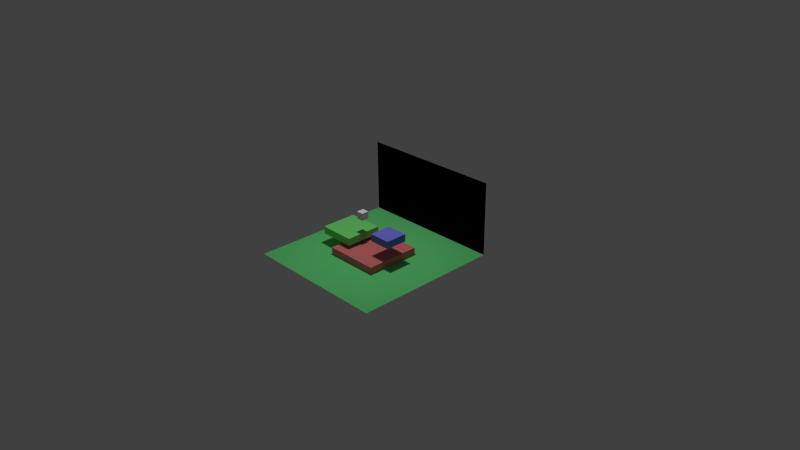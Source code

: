 # Source: test.blend  (saved by Blender 2.73.0; exported with 4.5.12 LTS)
import bpy
from mathutils import Matrix  # noqa: F401  (used for matrix-valued properties, if any)

bpy.ops.wm.read_factory_settings(use_empty=True)
scene = bpy.context.scene
scene.name = 'Scene'

# ---- collections
col_collection_1 = bpy.data.collections.new('Collection 1'); scene.collection.children.link(col_collection_1)

# ---- materials (node trees are filled in below, after node groups)
mat_material_006 = bpy.data.materials.new('Material.006')
mat_material_006.alpha_threshold = 0.0
mat_material_006.use_transparent_shadow = False
mat_material_006.roughness = 0.5
mat_material_006.specular_intensity = 0.1
mat_material_002 = bpy.data.materials.new('Material.002')
mat_material_002.alpha_threshold = 0.0
mat_material_002.use_transparent_shadow = False
mat_material_002.diffuse_color = (0.0, 0.0, 0.0, 1.0)
mat_material_002.roughness = 0.5
mat_material_002.specular_intensity = 0.35
mat_material_001 = bpy.data.materials.new('Material.001')
mat_material_001.alpha_threshold = 0.0
mat_material_001.use_transparent_shadow = False
mat_material_001.diffuse_color = (0.1592, 0.8, 0.2417, 1.0)
mat_material_001.roughness = 0.5
mat_material_001.specular_intensity = 0.2
mat_material_003 = bpy.data.materials.new('Material.003')
mat_material_003.alpha_threshold = 0.0
mat_material_003.use_transparent_shadow = False
mat_material_003.diffuse_color = (0.8, 0.2, 0.2, 1.0)
mat_material_003.roughness = 0.5
mat_material_003.specular_intensity = 0.1
mat_material_005 = bpy.data.materials.new('Material.005')
mat_material_005.alpha_threshold = 0.0
mat_material_005.use_transparent_shadow = False
mat_material_005.diffuse_color = (0.2, 0.2, 0.8, 1.0)
mat_material_005.roughness = 0.5
mat_material_005.specular_intensity = 0.1
mat_material_004 = bpy.data.materials.new('Material.004')
mat_material_004.alpha_threshold = 0.0
mat_material_004.use_transparent_shadow = False
mat_material_004.diffuse_color = (0.2, 0.8, 0.2, 1.0)
mat_material_004.roughness = 0.5
mat_material_004.specular_intensity = 0.1

# ---- material node trees

# ---- world
world_world = bpy.data.worlds.new('World'); scene.world = world_world
world_world.color = (0.05088, 0.05088, 0.05088)
world_world.use_sun_shadow = False
world_world.sun_shadow_jitter_overblur = 0.0
world_world.cycles.sampling_method = 'MANUAL'
world_world.cycles.sample_map_resolution = 256

# ---- cameras
cam_camera = bpy.data.cameras.new('Camera')
cam_camera.clip_end = 100.0
cam_camera.lens = 35.0
cam_camera.sensor_width = 32.0
cam_camera.sensor_height = 18.0
cam_camera.ortho_scale = 7.314
cam_camera.dof.focus_distance = 0.0
cam_camera.dof.aperture_fstop = 128.0

# ---- lights
light_lamp = bpy.data.lights.new('Lamp', 'POINT')
light_lamp.transmission_factor = 0.0
light_lamp.cutoff_distance = 30.0
light_lamp.energy = 100.0
light_lamp.shadow_buffer_clip_start = 1.001
light_lamp.shadow_soft_size = 0.1
light_lamp.shadow_maximum_resolution = 0.006
light_lamp.use_absolute_resolution = True
light_lamp.cycles.use_multiple_importance_sampling = False

# ---- meshes
me_cube_001 = bpy.data.meshes.new('Cube.001')
me_cube_001.from_pydata([(-1.0, -1.0, -1.0), (-1.0, 1.0, -1.0), (1.0, 1.0, -1.0), (1.0, -1.0, -1.0), (-1.0, -1.0, 1.0), (-1.0, 1.0, 1.0), (1.0, 1.0, 1.0), (1.0, -1.0, 1.0)], [], [(4, 5, 1, 0), (5, 6, 2, 1), (6, 7, 3, 2), (7, 4, 0, 3), (0, 1, 2, 3), (7, 6, 5, 4)])
me_cube_001.materials.append(mat_material_006)
me_cube_001.use_remesh_preserve_volume = False
me_cube_001.use_remesh_preserve_attributes = False
me_cube_001.use_mirror_vertex_groups = False
me_cube_001.update()
me_plane_001 = bpy.data.meshes.new('Plane.001')
me_plane_001.from_pydata([(-1.0, -1.0, 0.0), (1.0, -1.0, 0.0), (-1.0, 1.0, 0.0), (1.0, 1.0, 0.0)], [], [(0, 1, 3, 2)])
_ca = me_plane_001.color_attributes.new('Col', 'BYTE_COLOR', 'CORNER')
_ca.data.foreach_set('color', [1.0, 1.0, 1.0, 1.0, 1.0, 1.0, 1.0, 1.0, 1.0, 1.0, 1.0, 1.0, 1.0, 1.0, 1.0, 1.0])
me_plane_001.materials.append(mat_material_002)
me_plane_001.use_remesh_preserve_volume = False
me_plane_001.use_remesh_preserve_attributes = False
me_plane_001.use_mirror_vertex_groups = False
me_plane_001.update()
me_plane = bpy.data.meshes.new('Plane')
me_plane.from_pydata([(-1.0, -1.0, 0.0), (1.0, -1.0, 0.0), (-1.0, 1.0, 0.0), (1.0, 1.0, 0.0)], [], [(0, 1, 3, 2)])
me_plane.materials.append(mat_material_001)
me_plane.use_remesh_preserve_volume = False
me_plane.use_remesh_preserve_attributes = False
me_plane.use_mirror_vertex_groups = False
me_plane.update()
me_cube_002 = bpy.data.meshes.new('Cube.002')
me_cube_002.from_pydata([(-1.0, -1.0, -1.0), (-1.0, 1.0, -1.0), (1.0, 1.0, -1.0), (1.0, -1.0, -1.0), (-1.0, -1.0, 1.0), (-1.0, 1.0, 1.0), (1.0, 1.0, 1.0), (1.0, -1.0, 1.0)], [], [(4, 5, 1, 0), (5, 6, 2, 1), (6, 7, 3, 2), (7, 4, 0, 3), (0, 1, 2, 3), (7, 6, 5, 4)])
me_cube_002.materials.append(mat_material_003)
me_cube_002.use_remesh_preserve_volume = False
me_cube_002.use_remesh_preserve_attributes = False
me_cube_002.use_mirror_vertex_groups = False
me_cube_002.update()
me_cube_003 = bpy.data.meshes.new('Cube.003')
me_cube_003.from_pydata([(-1.0, -1.0, -1.0), (-1.0, 1.0, -1.0), (1.0, 1.0, -1.0), (1.0, -1.0, -1.0), (-1.0, -1.0, 1.0), (-1.0, 1.0, 1.0), (1.0, 1.0, 1.0), (1.0, -1.0, 1.0)], [], [(4, 5, 1, 0), (5, 6, 2, 1), (6, 7, 3, 2), (7, 4, 0, 3), (0, 1, 2, 3), (7, 6, 5, 4)])
me_cube_003.materials.append(mat_material_005)
me_cube_003.use_remesh_preserve_volume = False
me_cube_003.use_remesh_preserve_attributes = False
me_cube_003.use_mirror_vertex_groups = False
me_cube_003.update()
me_cube_004 = bpy.data.meshes.new('Cube.004')
me_cube_004.from_pydata([(-1.0, -1.0, -1.0), (-1.0, 1.0, -1.0), (1.0, 1.0, -1.0), (1.0, -1.0, -1.0), (-1.0, -1.0, 1.0), (-1.0, 1.0, 1.0), (1.0, 1.0, 1.0), (1.0, -1.0, 1.0)], [], [(4, 5, 1, 0), (5, 6, 2, 1), (6, 7, 3, 2), (7, 4, 0, 3), (0, 1, 2, 3), (7, 6, 5, 4)])
me_cube_004.materials.append(mat_material_004)
me_cube_004.use_remesh_preserve_volume = False
me_cube_004.use_remesh_preserve_attributes = False
me_cube_004.use_mirror_vertex_groups = False
me_cube_004.update()

# ---- objects
ob_cube = bpy.data.objects.new('Cube', me_cube_001)
ob_plane_001 = bpy.data.objects.new('Plane.001', me_plane_001)
ob_plane = bpy.data.objects.new('Plane', me_plane)
ob_lamp = bpy.data.objects.new('Lamp', light_lamp)
ob_camera = bpy.data.objects.new('Camera', cam_camera)
ob_cube_001 = bpy.data.objects.new('Cube.001', me_cube_002)
ob_cube_002 = bpy.data.objects.new('Cube.002', me_cube_003)
ob_cube_003 = bpy.data.objects.new('Cube.003', me_cube_004)

# ---- transforms, parenting, visibility, modifiers, constraints
ob_cube.location = (-0.1792, -0.00971, 0.5)
ob_cube.rotation_euler = (0.0, -0.0, -1.571)
ob_cube.scale = (0.05, 0.05, 0.05)
ob_cube.lineart.crease_threshold = 0.0
ob_plane_001.location = (0.005009, 0.9903, 0.5)
ob_plane_001.rotation_euler = (1.571, 1.571, 0.0)
ob_plane_001.scale = (0.5, 1.0, 1.0)
ob_plane_001.lineart.crease_threshold = 0.0
ob_plane.location = (0.005009, -0.00971, 1.192e-07)
ob_plane.rotation_euler = (0.0, -0.0, -1.571)
ob_plane.lineart.crease_threshold = 0.0
ob_lamp.location = (0.0, 0.0, 3.0)
ob_lamp.rotation_euler = (0.6503, 0.05522, 0.2956)
ob_lamp.lock_rotations_4d = False
ob_lamp.empty_display_type = 'ARROWS'
ob_lamp.color = (0.0, 0.0, 0.0, 0.0)
ob_lamp.lineart.crease_threshold = 0.0
ob_camera.location = (7.481, -6.508, 5.344)
ob_camera.rotation_euler = (1.109, 0.01082, 0.8149)
ob_camera.lock_rotations_4d = False
ob_camera.empty_display_type = 'ARROWS'
ob_camera.color = (0.0, 0.0, 0.0, 0.0)
ob_camera.display_type = 'WIRE'
ob_camera.lineart.crease_threshold = 0.0
ob_cube_001.location = (0.005009, -0.00971, 0.05)
ob_cube_001.rotation_euler = (0.0, -0.0, -1.571)
ob_cube_001.scale = (0.375, 0.375, 0.05)
ob_cube_001.lineart.crease_threshold = 0.0
ob_cube_002.location = (0.2965, -0.00971, 0.35)
ob_cube_002.rotation_euler = (0.0, -0.0, -1.571)
ob_cube_002.scale = (0.15, 0.15, 0.05)
ob_cube_002.lineart.crease_threshold = 0.0
ob_cube_003.location = (-0.4207, -0.00971, 0.2)
ob_cube_003.rotation_euler = (0.0, -0.0, -1.571)
ob_cube_003.scale = (0.25, 0.25, 0.05)
ob_cube_003.lineart.crease_threshold = 0.0

# ---- collection membership
col_collection_1.objects.link(ob_cube)
col_collection_1.objects.link(ob_plane_001)
col_collection_1.objects.link(ob_plane)
col_collection_1.objects.link(ob_lamp)
col_collection_1.objects.link(ob_camera)
col_collection_1.objects.link(ob_cube_001)
col_collection_1.objects.link(ob_cube_002)
col_collection_1.objects.link(ob_cube_003)

# ---- scene / render settings (as saved in the file)
scene.camera = ob_camera
scene.frame_start = 1; scene.frame_end = 250; scene.frame_set(1)
scene.render.engine = 'BLENDER_EEVEE_NEXT'
scene.render.resolution_percentage = 50
scene.render.dither_intensity = 0.0
scene.cycles.use_denoising = False
scene.cycles.samples = 10
scene.cycles.sampling_pattern = 'TABULATED_SOBOL'
scene.cycles.light_sampling_threshold = 0.0
scene.cycles.use_adaptive_sampling = False
scene.cycles.use_light_tree = False
scene.cycles.blur_glossy = 0.0
scene.cycles.pixel_filter_type = 'GAUSSIAN'
scene.cycles.sample_clamp_indirect = 0.0
scene.view_settings.view_transform = 'Standard'
bpy.context.view_layer.update()
